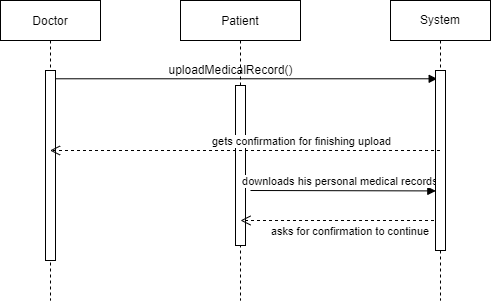

The diagram above was exported from draw.io. Its source (the exported page's mxGraphModel, read from the mxfile embedded in the PNG):
<mxGraphModel dx="782" dy="421" grid="1" gridSize="10" guides="1" tooltips="1" connect="1" arrows="1" fold="1" page="1" pageScale="1" pageWidth="850" pageHeight="1100" math="0" shadow="0">
  <root>
    <mxCell id="0" />
    <mxCell id="1" parent="0" />
    <mxCell id="3nuBFxr9cyL0pnOWT2aG-1" value="Doctor" style="shape=umlLifeline;perimeter=lifelinePerimeter;container=1;collapsible=0;recursiveResize=0;rounded=0;shadow=0;strokeWidth=1;" parent="1" vertex="1">
      <mxGeometry x="120" y="80" width="100" height="300" as="geometry" />
    </mxCell>
    <mxCell id="3nuBFxr9cyL0pnOWT2aG-2" value="" style="points=[];perimeter=orthogonalPerimeter;rounded=0;shadow=0;strokeWidth=1;" parent="3nuBFxr9cyL0pnOWT2aG-1" vertex="1">
      <mxGeometry x="45" y="70" width="10" height="190" as="geometry" />
    </mxCell>
    <mxCell id="3nuBFxr9cyL0pnOWT2aG-5" value="Patient" style="shape=umlLifeline;perimeter=lifelinePerimeter;container=1;collapsible=0;recursiveResize=0;rounded=0;shadow=0;strokeWidth=1;" parent="1" vertex="1">
      <mxGeometry x="300" y="80" width="120" height="300" as="geometry" />
    </mxCell>
    <mxCell id="3nuBFxr9cyL0pnOWT2aG-6" value="" style="points=[];perimeter=orthogonalPerimeter;rounded=0;shadow=0;strokeWidth=1;" parent="3nuBFxr9cyL0pnOWT2aG-5" vertex="1">
      <mxGeometry x="55" y="85" width="10" height="160" as="geometry" />
    </mxCell>
    <mxCell id="vFj-RfYJ54TyHBvy8Yri-2" value="uploadMedicalRecord()" style="text;html=1;align=center;verticalAlign=middle;resizable=0;points=[];autosize=1;strokeColor=none;fillColor=none;" vertex="1" parent="3nuBFxr9cyL0pnOWT2aG-5">
      <mxGeometry x="-20" y="60" width="140" height="20" as="geometry" />
    </mxCell>
    <mxCell id="vFj-RfYJ54TyHBvy8Yri-6" value="downloads his personal medical records()" style="html=1;verticalAlign=bottom;endArrow=block;rounded=0;entryX=0.033;entryY=0.669;entryDx=0;entryDy=0;entryPerimeter=0;" edge="1" parent="3nuBFxr9cyL0pnOWT2aG-5" target="vFj-RfYJ54TyHBvy8Yri-4">
      <mxGeometry width="80" relative="1" as="geometry">
        <mxPoint x="70" y="190" as="sourcePoint" />
        <mxPoint x="150" y="190" as="targetPoint" />
      </mxGeometry>
    </mxCell>
    <mxCell id="vFj-RfYJ54TyHBvy8Yri-7" value="asks for confirmation to continue&amp;nbsp;" style="html=1;verticalAlign=bottom;endArrow=open;dashed=1;endSize=8;rounded=0;" edge="1" parent="3nuBFxr9cyL0pnOWT2aG-5" source="vFj-RfYJ54TyHBvy8Yri-3">
      <mxGeometry x="-0.1028" y="20" relative="1" as="geometry">
        <mxPoint x="140" y="220" as="sourcePoint" />
        <mxPoint x="60" y="220" as="targetPoint" />
        <mxPoint as="offset" />
      </mxGeometry>
    </mxCell>
    <mxCell id="3nuBFxr9cyL0pnOWT2aG-8" value="" style="verticalAlign=bottom;endArrow=block;shadow=0;strokeWidth=1;entryX=0.167;entryY=0.046;entryDx=0;entryDy=0;entryPerimeter=0;" parent="1" source="3nuBFxr9cyL0pnOWT2aG-2" target="vFj-RfYJ54TyHBvy8Yri-4" edge="1">
      <mxGeometry relative="1" as="geometry">
        <mxPoint x="275" y="160" as="sourcePoint" />
        <mxPoint x="540" y="160" as="targetPoint" />
      </mxGeometry>
    </mxCell>
    <mxCell id="vFj-RfYJ54TyHBvy8Yri-3" value="System" style="shape=umlLifeline;perimeter=lifelinePerimeter;whiteSpace=wrap;html=1;container=1;collapsible=0;recursiveResize=0;outlineConnect=0;" vertex="1" parent="1">
      <mxGeometry x="510" y="80" width="100" height="300" as="geometry" />
    </mxCell>
    <mxCell id="vFj-RfYJ54TyHBvy8Yri-4" value="" style="html=1;points=[];perimeter=orthogonalPerimeter;" vertex="1" parent="vFj-RfYJ54TyHBvy8Yri-3">
      <mxGeometry x="45" y="70" width="10" height="180" as="geometry" />
    </mxCell>
    <mxCell id="vFj-RfYJ54TyHBvy8Yri-5" value="gets confirmation for finishing upload" style="html=1;verticalAlign=bottom;endArrow=open;dashed=1;endSize=8;rounded=0;" edge="1" parent="1" source="vFj-RfYJ54TyHBvy8Yri-3" target="3nuBFxr9cyL0pnOWT2aG-1">
      <mxGeometry x="-0.2846" relative="1" as="geometry">
        <mxPoint x="440" y="220" as="sourcePoint" />
        <mxPoint x="360" y="220" as="targetPoint" />
        <mxPoint x="1" as="offset" />
      </mxGeometry>
    </mxCell>
  </root>
</mxGraphModel>